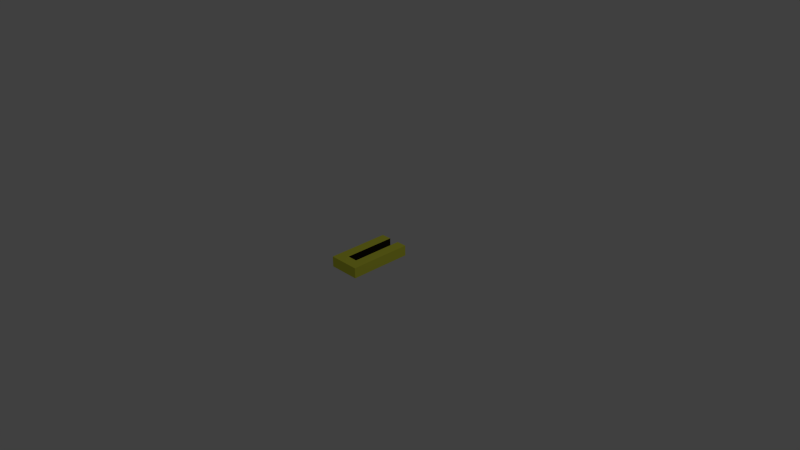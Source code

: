 # Source: rozetka3.blend  (saved by Blender 2.73.0; exported with 4.5.12 LTS)
import bpy
from mathutils import Matrix  # noqa: F401  (used for matrix-valued properties, if any)

bpy.ops.wm.read_factory_settings(use_empty=True)
scene = bpy.context.scene
scene.name = 'Scene'

# ---- collections
col_collection_1 = bpy.data.collections.new('Collection 1'); scene.collection.children.link(col_collection_1)

# ---- materials (node trees are filled in below, after node groups)
mat_material1 = bpy.data.materials.new('Material1')
mat_material1.alpha_threshold = 0.0
mat_material1.use_transparent_shadow = False
mat_material1.diffuse_color = (0.7806, 0.8, 0.06568, 1.0)
mat_material1.roughness = 0.5
mat_material2 = bpy.data.materials.new('Material2')
mat_material2.alpha_threshold = 0.0
mat_material2.use_transparent_shadow = False
mat_material2.diffuse_color = (0.02365, 0.01398, 0.003122, 1.0)
mat_material2.roughness = 0.5

# ---- material node trees

# ---- world
world_world = bpy.data.worlds.new('World'); scene.world = world_world
world_world.color = (0.05088, 0.05088, 0.05088)
world_world.use_sun_shadow = False
world_world.sun_shadow_jitter_overblur = 0.0
world_world.cycles.sampling_method = 'MANUAL'
world_world.cycles.sample_map_resolution = 256

# ---- cameras
cam_camera = bpy.data.cameras.new('Camera')
cam_camera.clip_end = 100.0
cam_camera.lens = 35.0
cam_camera.sensor_width = 32.0
cam_camera.sensor_height = 18.0
cam_camera.ortho_scale = 7.314
cam_camera.dof.focus_distance = 0.0
cam_camera.dof.aperture_fstop = 128.0

# ---- lights
light_lamp = bpy.data.lights.new('Lamp', 'POINT')
light_lamp.transmission_factor = 0.0
light_lamp.cutoff_distance = 30.0
light_lamp.energy = 100.0
light_lamp.shadow_buffer_clip_start = 1.001
light_lamp.shadow_soft_size = 0.1
light_lamp.shadow_maximum_resolution = 0.006
light_lamp.use_absolute_resolution = True
light_lamp.cycles.use_multiple_importance_sampling = False

# ---- meshes
me_cube = bpy.data.meshes.new('Cube')
me_cube.from_pydata([(0.4286, -1.0, -0.1429), (-0.4286, -1.0, -0.1429), (0.4286, -1.0, 0.1429), (-0.4286, -1.0, 0.1429), (-0.4286, -0.7143, 0.1429), (0.4286, -0.7143, 0.1429), (-0.1429, -0.7143, 0.1429), (0.1429, -0.7143, 0.1429), (0.4286, -0.7143, -0.1429), (-0.4286, -0.7143, -0.1429), (0.1429, -0.7143, -0.1429), (-0.1429, -0.7143, -0.1429), (-0.4286, 0.7143, -0.1429), (-0.1429, 0.7143, -0.1429), (0.4286, 0.7143, -0.1429), (0.1429, 0.7143, -0.1429), (0.1429, 0.7143, 0.1429), (0.4286, 0.7143, 0.1429), (-0.1429, 0.7143, 0.1429), (-0.4286, 0.7143, 0.1429)], [], [(0, 2, 3, 1), (4, 3, 2, 5, 7, 6), (8, 0, 1, 9), (6, 7, 10, 11), (9, 12, 13, 11), (14, 15, 16, 17), (5, 17, 16, 7), (12, 19, 18, 13), (8, 10, 15, 14), (6, 11, 13, 18), (2, 0, 14, 17), (7, 16, 15, 10), (3, 19, 12, 1), (4, 6, 18, 19)])
me_cube.polygons.foreach_set('material_index', [0, 0, 0, 1, 0, 1, 0, 1, 0, 1, 0, 1, 0, 0])
me_cube.materials.append(mat_material1)
me_cube.materials.append(mat_material2)
me_cube.use_remesh_preserve_volume = False
me_cube.use_remesh_preserve_attributes = False
me_cube.use_mirror_vertex_groups = False
me_cube.update()

# ---- objects
ob_cube = bpy.data.objects.new('Cube', me_cube)
ob_lamp = bpy.data.objects.new('Lamp', light_lamp)
ob_camera = bpy.data.objects.new('Camera', cam_camera)

# ---- transforms, parenting, visibility, modifiers, constraints
ob_cube.location = (0.0, 0.0, 0.0)
ob_cube.scale = (0.5, 0.5, 0.5)
ob_cube.lock_location = (True, False, True)
ob_cube.lock_rotation = (True, True, True)
ob_cube.lock_rotations_4d = False
ob_cube.lock_scale = (True, True, True)
ob_cube.empty_display_type = 'ARROWS'
ob_cube.lineart.crease_threshold = 0.0
ob_lamp.location = (4.076, 1.005, 5.904)
ob_lamp.rotation_euler = (0.6503, 0.05522, 1.866)
ob_lamp.lock_rotations_4d = False
ob_lamp.empty_display_type = 'ARROWS'
ob_lamp.color = (0.0, 0.0, 0.0, 0.0)
ob_lamp.lineart.crease_threshold = 0.0
ob_camera.location = (7.481, -6.508, 5.344)
ob_camera.rotation_euler = (1.109, 0.01082, 0.8149)
ob_camera.lock_rotations_4d = False
ob_camera.empty_display_type = 'ARROWS'
ob_camera.color = (0.0, 0.0, 0.0, 0.0)
ob_camera.display_type = 'WIRE'
ob_camera.lineart.crease_threshold = 0.0

# ---- collection membership
col_collection_1.objects.link(ob_cube)
col_collection_1.objects.link(ob_lamp)
col_collection_1.objects.link(ob_camera)

# ---- scene / render settings (as saved in the file)
scene.camera = ob_camera
scene.frame_start = 1; scene.frame_end = 250; scene.frame_set(1)
scene.render.engine = 'BLENDER_EEVEE_NEXT'
scene.render.resolution_percentage = 50
scene.render.dither_intensity = 0.0
scene.cycles.use_denoising = False
scene.cycles.samples = 10
scene.cycles.sampling_pattern = 'TABULATED_SOBOL'
scene.cycles.light_sampling_threshold = 0.0
scene.cycles.use_adaptive_sampling = False
scene.cycles.use_light_tree = False
scene.cycles.blur_glossy = 0.0
scene.cycles.pixel_filter_type = 'GAUSSIAN'
scene.cycles.sample_clamp_indirect = 0.0
scene.view_settings.view_transform = 'Standard'
bpy.context.view_layer.update()
